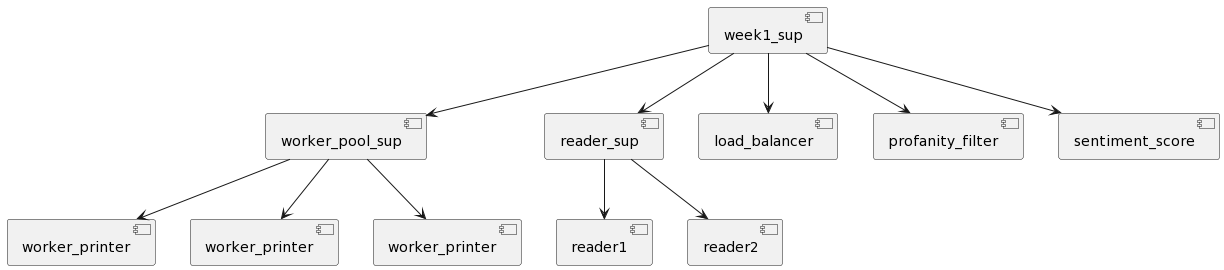

The diagram above was rendered by PlantUML. Its source (embedded in the PNG):
@startuml
[week1_sup] as R
[worker_pool_sup] as PS
[reader_sup] as RS
[load_balancer] as LB
[profanity_filter] as PF
[sentiment_score] as SS
[worker_printer] as WP1
[worker_printer] as WP2
[worker_printer] as WP3

R --> RS
R --> PS
R --> LB
R --> PF
R --> SS
PS--> WP1
PS--> WP2
PS--> WP3

RS --> [reader1]
RS --> [reader2]
@enduml